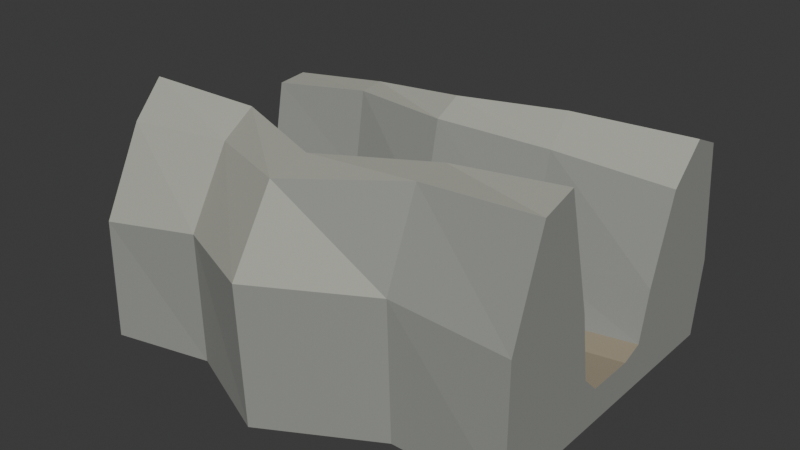 # Source: source.blend  (saved by Blender 4.3.34; exported with 4.5.12 LTS)
import bpy
from mathutils import Matrix  # noqa: F401  (used for matrix-valued properties, if any)

bpy.ops.wm.read_factory_settings(use_empty=True)
scene = bpy.context.scene
scene.name = 'Scene'

# ---- collections
col_collection = bpy.data.collections.new('Collection'); scene.collection.children.link(col_collection)

# ---- materials (node trees are filled in below, after node groups)
mat_facetedgreyrocksides = bpy.data.materials.new('FacetedGreyRockSides')
mat_facetedgreyrocksides.diffuse_color = (0.29, 0.3, 0.275, 1.0)
mat_weatheredrockcrest = bpy.data.materials.new('WeatheredRockCrest')
mat_weatheredrockcrest.diffuse_color = (0.4, 0.405, 0.35, 1.0)
mat_dryearthpassagefloor = bpy.data.materials.new('DryEarthPassageFloor')
mat_dryearthpassagefloor.diffuse_color = (0.31, 0.265, 0.19, 1.0)

# ---- material node trees
mat_facetedgreyrocksides.use_nodes = True; mat_facetedgreyrocksides.node_tree.nodes.clear()
_N = mat_facetedgreyrocksides.node_tree.nodes; _L = mat_facetedgreyrocksides.node_tree.links
n0 = _N.new('ShaderNodeBsdfPrincipled'); n0.name = 'Principled BSDF'; n0.location = (10, 300)
n0.inputs[0].default_value = (0.29, 0.3, 0.275, 1.0)
n0.inputs[2].default_value = 0.98
n1 = _N.new('ShaderNodeOutputMaterial'); n1.name = 'Material Output'; n1.location = (300, 300)
_L.new(n0.outputs[0], n1.inputs[0])
n1.is_active_output = True
mat_weatheredrockcrest.use_nodes = True; mat_weatheredrockcrest.node_tree.nodes.clear()
_N = mat_weatheredrockcrest.node_tree.nodes; _L = mat_weatheredrockcrest.node_tree.links
n0 = _N.new('ShaderNodeBsdfPrincipled'); n0.name = 'Principled BSDF'; n0.location = (10, 300)
n0.inputs[0].default_value = (0.4, 0.405, 0.35, 1.0)
n0.inputs[2].default_value = 0.97
n1 = _N.new('ShaderNodeOutputMaterial'); n1.name = 'Material Output'; n1.location = (300, 300)
_L.new(n0.outputs[0], n1.inputs[0])
n1.is_active_output = True
mat_dryearthpassagefloor.use_nodes = True; mat_dryearthpassagefloor.node_tree.nodes.clear()
_N = mat_dryearthpassagefloor.node_tree.nodes; _L = mat_dryearthpassagefloor.node_tree.links
n0 = _N.new('ShaderNodeBsdfPrincipled'); n0.name = 'Principled BSDF'; n0.location = (10, 300)
n0.inputs[0].default_value = (0.31, 0.265, 0.19, 1.0)
n0.inputs[2].default_value = 1.0
n1 = _N.new('ShaderNodeOutputMaterial'); n1.name = 'Material Output'; n1.location = (300, 300)
_L.new(n0.outputs[0], n1.inputs[0])
n1.is_active_output = True

# ---- world
world_world = bpy.data.worlds.new('World'); scene.world = world_world
world_world.use_nodes = True; world_world.node_tree.nodes.clear()
_N = world_world.node_tree.nodes; _L = world_world.node_tree.links
n0 = _N.new('ShaderNodeOutputWorld'); n0.name = 'World Output'; n0.location = (300, 300)
n1 = _N.new('ShaderNodeBackground'); n1.name = 'Background'; n1.location = (10, 300)
n1.inputs[0].default_value = (0.05088, 0.05088, 0.05088, 1.0)
_L.new(n1.outputs[0], n0.inputs[0])
n0.is_active_output = True
world_world.color = (0.05088, 0.05088, 0.05088)
world_world.sun_shadow_jitter_overblur = 0.0

# ---- meshes
me_wholecontinuousdryrockravine = bpy.data.meshes.new('WholeContinuousDryRockRavine')
me_wholecontinuousdryrockravine.from_pydata([(-2.11, -1.673, 0.0), (-2.11, 1.447, 0.0), (-2.11, 1.64, 0.8722), (-2.11, 1.347, 1.804), (-2.11, 0.9452, 1.956), (-2.11, 0.6312, 1.93), (-2.11, 0.4973, 1.22), (-2.11, 0.347, 0.3), (-2.11, 0.127, 0.22), (-2.11, -0.373, 0.22), (-2.11, -0.553, 0.4), (-2.11, -0.7222, 1.488), (-2.11, -0.9045, 2.415), (-2.11, -1.209, 2.07), (-2.11, -1.643, 1.215), (-1.13, -1.443, 0.0), (-1.13, 1.521, 0.0), (-1.13, 1.663, 0.7509), (-1.13, 1.382, 1.761), (-1.13, 1.046, 2.054), (-1.13, 0.7906, 2.026), (-1.13, 0.6579, 1.173), (-1.13, 0.476, 0.335), (-1.13, 0.267, 0.255), (-1.13, -0.208, 0.255), (-1.13, -0.379, 0.435), (-1.13, -0.4907, 1.418), (-1.13, -0.6851, 2.3), (-1.13, -1.026, 2.079), (-1.13, -1.464, 1.335), (-0.11, -1.885, 0.0), (-0.11, 1.453, 0.0), (-0.11, 1.563, 0.6668), (-0.11, 1.293, 1.823), (-0.11, 0.9644, 2.172), (-0.11, 0.6769, 2.026), (-0.11, 0.4767, 1.056), (-0.11, 0.2764, 0.37), (-0.11, 0.04101, 0.29), (-0.11, -0.494, 0.29), (-0.11, -0.6866, 0.47), (-0.11, -0.7775, 1.297), (-0.11, -1.053, 2.261), (-0.11, -1.469, 2.179), (-0.11, -1.937, 1.428), (0.97, -1.279, 0.0), (0.97, 1.56, 0.0), (0.97, 1.623, 0.6835), (0.97, 1.443, 1.944), (0.97, 1.192, 2.22), (0.97, 0.9244, 1.931), (0.97, 0.7043, 0.9568), (0.97, 0.5592, 0.405), (0.97, 0.359, 0.325), (0.97, -0.09599, 0.325), (0.97, -0.2598, 0.505), (0.97, -0.3264, 1.215), (0.97, -0.6077, 2.327), (0.97, -0.9694, 2.295), (0.97, -1.326, 1.424), (2.11, -1.273, 0.0), (2.11, 1.847, 0.0), (2.11, 1.937, 0.7884), (2.11, 1.771, 2.031), (2.11, 1.47, 2.162), (2.11, 1.12, 1.812), (2.11, 0.8532, 0.9513), (2.11, 0.747, 0.44), (2.11, 0.527, 0.36), (2.11, 0.02701, 0.36), (2.11, -0.153, 0.54), (2.11, -0.2672, 1.236), (2.11, -0.5845, 2.448), (2.11, -0.9364, 2.34), (2.11, -1.279, 1.327)], [], [(3, 2, 1), (4, 3, 1), (5, 4, 1), (6, 5, 1), (7, 6, 1), (8, 7, 1), (8, 1, 0), (9, 8, 0), (9, 0, 14), (10, 9, 14), (11, 10, 14), (12, 11, 14), (14, 13, 12), (61, 62, 63), (61, 63, 64), (61, 64, 65), (61, 65, 66), (61, 66, 67), (61, 67, 68), (60, 61, 68), (60, 68, 69), (74, 60, 69), (74, 69, 70), (74, 70, 71), (74, 71, 72), (72, 73, 74), (0, 1, 16), (0, 16, 15), (1, 2, 17), (1, 17, 16), (2, 3, 18), (2, 18, 17), (3, 4, 19), (3, 19, 18), (4, 5, 20), (4, 20, 19), (5, 6, 21), (5, 21, 20), (6, 7, 22), (6, 22, 21), (7, 8, 23), (7, 23, 22), (8, 9, 24), (8, 24, 23), (9, 10, 25), (9, 25, 24), (10, 11, 26), (10, 26, 25), (11, 12, 27), (11, 27, 26), (12, 13, 28), (12, 28, 27), (13, 14, 29), (13, 29, 28), (14, 0, 15), (14, 15, 29), (15, 16, 31), (15, 31, 30), (16, 17, 32), (16, 32, 31), (17, 18, 33), (17, 33, 32), (18, 19, 34), (18, 34, 33), (19, 20, 35), (19, 35, 34), (20, 21, 36), (20, 36, 35), (21, 22, 37), (21, 37, 36), (22, 23, 38), (22, 38, 37), (23, 24, 39), (23, 39, 38), (24, 25, 40), (24, 40, 39), (25, 26, 41), (25, 41, 40), (26, 27, 42), (26, 42, 41), (27, 28, 43), (27, 43, 42), (28, 29, 44), (28, 44, 43), (29, 15, 30), (29, 30, 44), (30, 31, 46), (30, 46, 45), (31, 32, 47), (31, 47, 46), (32, 33, 48), (32, 48, 47), (33, 34, 49), (33, 49, 48), (34, 35, 50), (34, 50, 49), (35, 36, 51), (35, 51, 50), (36, 37, 52), (36, 52, 51), (37, 38, 53), (37, 53, 52), (38, 39, 54), (38, 54, 53), (39, 40, 55), (39, 55, 54), (40, 41, 56), (40, 56, 55), (41, 42, 57), (41, 57, 56), (42, 43, 58), (42, 58, 57), (43, 44, 59), (43, 59, 58), (44, 30, 45), (44, 45, 59), (45, 46, 61), (45, 61, 60), (46, 47, 62), (46, 62, 61), (47, 48, 63), (47, 63, 62), (48, 49, 64), (48, 64, 63), (49, 50, 65), (49, 65, 64), (50, 51, 66), (50, 66, 65), (51, 52, 67), (51, 67, 66), (52, 53, 68), (52, 68, 67), (53, 54, 69), (53, 69, 68), (54, 55, 70), (54, 70, 69), (55, 56, 71), (55, 71, 70), (56, 57, 72), (56, 72, 71), (57, 58, 73), (57, 73, 72), (58, 59, 74), (58, 74, 73), (59, 45, 60), (59, 60, 74)])
me_wholecontinuousdryrockravine.polygons.foreach_set('material_index', [0, 0, 0, 0, 0, 0, 0, 0, 0, 0, 0, 0, 0, 0, 0, 0, 0, 0, 0, 0, 0, 0, 0, 0, 0, 0, 0, 0, 0, 0, 0, 0, 1, 1, 1, 1, 0, 0, 0, 0, 2, 2, 2, 2, 2, 2, 0, 0, 0, 0, 1, 1, 1, 1, 0, 0, 0, 0, 0, 0, 0, 0, 1, 1, 1, 1, 0, 0, 0, 0, 2, 2, 2, 2, 2, 2, 0, 0, 0, 0, 1, 1, 1, 1, 0, 0, 0, 0, 0, 0, 0, 0, 1, 1, 1, 1, 0, 0, 0, 0, 2, 2, 2, 2, 2, 2, 0, 0, 0, 0, 1, 1, 1, 0, 0, 0, 0, 0, 0, 0, 0, 0, 1, 1, 1, 1, 0, 0, 0, 0, 2, 2, 2, 2, 2, 2, 0, 0, 0, 0, 1, 1, 0, 0, 0, 0])
me_wholecontinuousdryrockravine.materials.append(mat_facetedgreyrocksides)
me_wholecontinuousdryrockravine.materials.append(mat_weatheredrockcrest)
me_wholecontinuousdryrockravine.materials.append(mat_dryearthpassagefloor)
me_wholecontinuousdryrockravine.update()

# ---- objects
ob_onewholeoffsetdryrockravine = bpy.data.objects.new('OneWholeOffsetDryRockRavine', None)
ob_wholecontinuousdryrockravine = bpy.data.objects.new('WholeContinuousDryRockRavine', me_wholecontinuousdryrockravine)

# ---- transforms, parenting, visibility, modifiers, constraints
ob_onewholeoffsetdryrockravine.location = (0.0, 0.0, 0.0)
ob_wholecontinuousdryrockravine.parent = ob_onewholeoffsetdryrockravine
ob_wholecontinuousdryrockravine.location = (0.0, 0.0, 0.0)

# ---- collection membership
scene.collection.objects.link(ob_onewholeoffsetdryrockravine)
scene.collection.objects.link(ob_wholecontinuousdryrockravine)

# ---- scene / render settings (as saved in the file)
scene.frame_start = 1; scene.frame_end = 250; scene.frame_set(1)
scene.render.engine = 'CYCLES'
scene.render.use_compositing = False
scene.cycles.use_denoising = False
scene.cycles.samples = 128
scene.cycles.use_adaptive_sampling = False
scene.cycles.seed = 17
bpy.context.view_layer.update()

# ---- added for rendering (the .blend has no active camera and no usable light): camera, sun
cam_auto = bpy.data.cameras.new('AutoCamera')
cam_auto.lens = 50.0
cam_auto.sensor_width = 36.0
cam_auto.clip_end = 1000.0
ob_auto_camera = bpy.data.objects.new('AutoCamera', cam_auto)
scene.collection.objects.link(ob_auto_camera)
ob_auto_camera.location = (5.76363, -6.91636, 5.83494)
ob_auto_camera.rotation_euler = (1.09748, -7.21219e-08, 0.694738)
scene.camera = ob_auto_camera
light_auto_sun = bpy.data.lights.new('AutoSun', 'SUN')
light_auto_sun.energy = 3.0
light_auto_sun.angle = 0.0523599
ob_auto_sun = bpy.data.objects.new('AutoSun', light_auto_sun)
scene.collection.objects.link(ob_auto_sun)
ob_auto_sun.rotation_euler = (0.872665, 0.174533, 0.523599)
bpy.context.view_layer.update()
